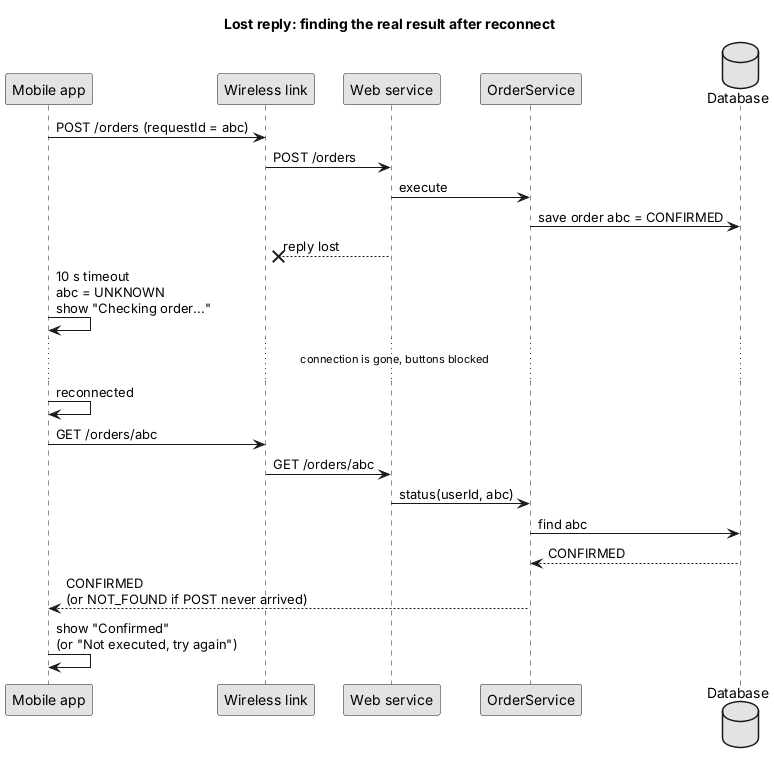

The diagram above was rendered by PlantUML. Its source (embedded in the PNG):
@startuml flow-recover
skinparam monochrome true
skinparam shadowing false
title Lost reply: finding the real result after reconnect

participant "Mobile app" as App
participant "Wireless link" as Net
participant "Web service" as API
participant "OrderService" as Ord
database "Database" as DB

App -> Net : POST /orders (requestId = abc)
Net -> API : POST /orders
API -> Ord : execute
Ord -> DB : save order abc = CONFIRMED
API -->x Net : reply lost
App -> App : 10 s timeout\nabc = UNKNOWN\nshow "Checking order..."
... connection is gone, buttons blocked ...
App -> App : reconnected
App -> Net : GET /orders/abc
Net -> API : GET /orders/abc
API -> Ord : status(userId, abc)
Ord -> DB : find abc
DB --> Ord : CONFIRMED
Ord --> App : CONFIRMED\n(or NOT_FOUND if POST never arrived)
App -> App : show "Confirmed"\n(or "Not executed, try again")
@enduml